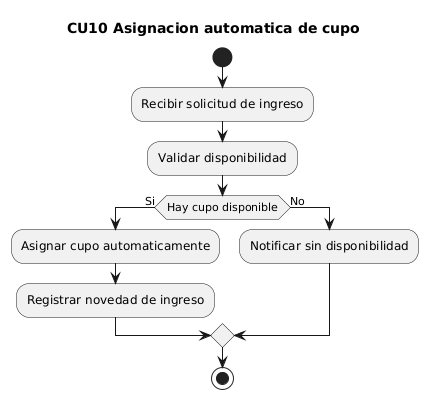

The diagram above was rendered by PlantUML. Its source (embedded in the PNG):
@startuml
title CU10 Asignacion automatica de cupo
start
:Recibir solicitud de ingreso;
:Validar disponibilidad;
if (Hay cupo disponible) then (Si)
  :Asignar cupo automaticamente;
  :Registrar novedad de ingreso;
else (No)
  :Notificar sin disponibilidad;
endif
stop
@enduml